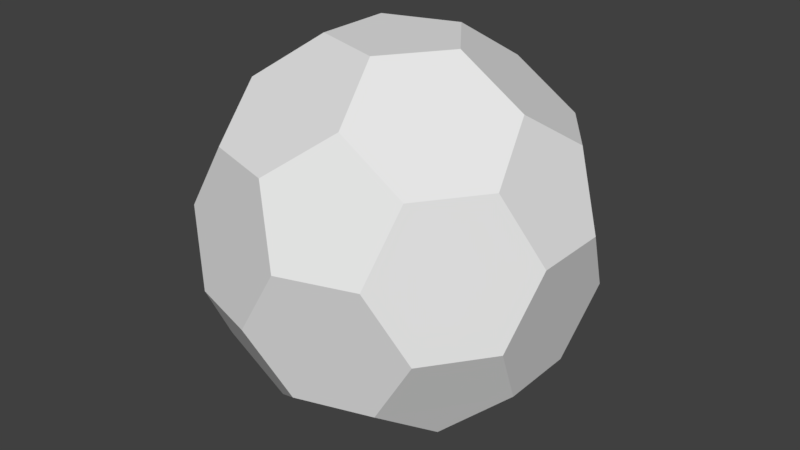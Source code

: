# Source: VertexBall.blend  (saved by Blender 2.79.0; exported with 4.5.12 LTS)
import bpy
from mathutils import Matrix  # noqa: F401  (used for matrix-valued properties, if any)

bpy.ops.wm.read_factory_settings(use_empty=True)
scene = bpy.context.scene
scene.name = 'Scene'

# ---- collections
col_collection_1 = bpy.data.collections.new('Collection 1'); scene.collection.children.link(col_collection_1)

# ---- world
world_world = bpy.data.worlds.new('World'); scene.world = world_world
world_world.color = (0.05088, 0.05088, 0.05088)
world_world.use_sun_shadow = False
world_world.sun_shadow_jitter_overblur = 0.0
world_world.cycles.sampling_method = 'MANUAL'

# ---- meshes
me_solid_001 = bpy.data.meshes.new('Solid.001')
me_solid_001.from_pydata([(0.9333, 0.412, -0.1789), (0.8666, 0.206, -0.5441), (0.5793, 0.412, -0.7708), (0.4683, 0.7454, -0.5457), (0.6872, 0.7454, -0.1798), (-0.4683, 0.7454, 0.5457), (-0.6872, 0.7454, 0.1798), (-0.9333, 0.412, 0.1789), (-0.8666, 0.206, 0.5441), (-0.5793, 0.412, 0.7708), (0.6872, -0.7454, -0.1798), (0.4683, -0.7454, -0.5457), (0.5793, -0.412, -0.7708), (0.8666, -0.206, -0.5441), (0.9333, -0.412, -0.1789), (-0.5793, -0.412, 0.7708), (-0.8666, -0.206, 0.5441), (-0.9333, -0.412, 0.1789), (-0.6872, -0.7454, 0.1798), (-0.4683, -0.7454, 0.5457), (0.8205, 0.3333, 0.5507), (0.7096, 0.0, 0.7758), (0.8205, -0.3333, 0.5507), (1.0, -0.206, 0.1864), (1.0, 0.206, 0.1864), (0.2919, 0.206, -0.9975), (0.2919, -0.206, -0.9975), (-0.1064, -0.3333, -0.999), (-0.3525, 0.0, -1.0), (-0.1064, 0.3333, -0.999), (-0.2919, 0.206, 0.9975), (-0.2919, -0.206, 0.9975), (0.1064, -0.3333, 0.999), (0.3525, 0.0, 1.0), (0.1064, 0.3333, 0.999), (-0.8205, 0.3333, -0.5507), (-0.7096, 0.0, -0.7758), (-0.8205, -0.3333, -0.5507), (-1.0, -0.206, -0.1864), (-1.0, 0.206, -0.1864), (0.5077, 0.8727, 0.1845), (0.1094, 1.0, 0.1829), (-0.07006, 0.8727, 0.5472), (0.2173, 0.6667, 0.7739), (0.5744, 0.6667, 0.5497), (0.5744, -0.6667, 0.5497), (0.2173, -0.6667, 0.7739), (-0.07006, -0.8727, 0.5472), (0.1094, -1.0, 0.1829), (0.5077, -0.8727, 0.1845), (-0.2173, 0.6667, -0.7739), (-0.5744, 0.6667, -0.5497), (-0.5077, 0.8727, -0.1845), (-0.1094, 1.0, -0.1829), (0.07006, 0.8727, -0.5472), (0.07006, -0.8727, -0.5472), (-0.1094, -1.0, -0.1829), (-0.5077, -0.8727, -0.1845), (-0.5744, -0.6667, -0.5497), (-0.2173, -0.6667, -0.7739)], [], [(0, 1, 3, 4), (1, 2, 3), (5, 6, 8, 9), (6, 7, 8), (10, 11, 13, 14), (11, 12, 13), (15, 16, 18, 19), (16, 17, 18), (20, 21, 23, 24), (21, 22, 23), (25, 26, 28, 29), (26, 27, 28), (30, 31, 33, 34), (31, 32, 33), (35, 36, 38, 39), (36, 37, 38), (40, 41, 43, 44), (41, 42, 43), (45, 46, 48, 49), (46, 47, 48), (50, 51, 53, 54), (51, 52, 53), (55, 56, 58, 59), (56, 57, 58), (0, 4, 20, 24), (4, 40, 44, 20), (3, 2, 50, 54), (2, 25, 29, 50), (10, 14, 45, 49), (14, 23, 22, 45), (12, 11, 27, 26), (11, 55, 59, 27), (5, 9, 43, 42), (9, 30, 34, 43), (7, 6, 35, 39), (6, 52, 51, 35), (15, 19, 32, 31), (19, 47, 46, 32), (18, 17, 58, 57), (17, 38, 37, 58), (4, 3, 41, 40), (3, 54, 53, 41), (6, 5, 53, 52), (5, 42, 41, 53), (11, 10, 56, 55), (10, 49, 48, 56), (19, 18, 48, 47), (18, 57, 56, 48), (24, 23, 1, 0), (23, 14, 13, 1), (26, 25, 13, 12), (25, 2, 1, 13), (31, 30, 16, 15), (30, 9, 8, 16), (39, 38, 8, 7), (38, 17, 16, 8), (44, 43, 21, 20), (43, 34, 33, 21), (46, 45, 33, 32), (45, 22, 21, 33), (51, 50, 36, 35), (50, 29, 28, 36), (59, 58, 28, 27), (58, 37, 36, 28)])
me_solid_001.use_remesh_preserve_volume = False
me_solid_001.use_remesh_preserve_attributes = False
me_solid_001.use_mirror_vertex_groups = False
me_solid_001.update()

# ---- objects
ob_solid_001 = bpy.data.objects.new('Solid.001', me_solid_001)

# ---- transforms, parenting, visibility, modifiers, constraints
ob_solid_001.location = (0.0, 0.0, 0.0)
ob_solid_001.lineart.crease_threshold = 0.0

# ---- collection membership
col_collection_1.objects.link(ob_solid_001)

# ---- scene / render settings (as saved in the file)
scene.frame_start = 1; scene.frame_end = 250; scene.frame_set(1)
scene.render.engine = 'BLENDER_EEVEE_NEXT'
scene.render.resolution_percentage = 50
scene.render.dither_intensity = 0.0
scene.cycles.use_denoising = False
scene.cycles.samples = 128
scene.cycles.sampling_pattern = 'TABULATED_SOBOL'
scene.cycles.use_adaptive_sampling = False
scene.cycles.use_light_tree = False
scene.cycles.blur_glossy = 0.0
scene.cycles.sample_clamp_indirect = 0.0
scene.view_settings.view_transform = 'Standard'
bpy.context.view_layer.update()

# ---- added for rendering (the .blend has no active camera and no usable light): camera, sun
cam_auto = bpy.data.cameras.new('AutoCamera')
cam_auto.lens = 50.0
cam_auto.sensor_width = 36.0
cam_auto.clip_end = 1000.0
ob_auto_camera = bpy.data.objects.new('AutoCamera', cam_auto)
scene.collection.objects.link(ob_auto_camera)
ob_auto_camera.location = (3.20507, -3.84609, 2.56406)
ob_auto_camera.rotation_euler = (1.09748, -7.21219e-08, 0.694738)
scene.camera = ob_auto_camera
light_auto_sun = bpy.data.lights.new('AutoSun', 'SUN')
light_auto_sun.energy = 3.0
light_auto_sun.angle = 0.0523599
ob_auto_sun = bpy.data.objects.new('AutoSun', light_auto_sun)
scene.collection.objects.link(ob_auto_sun)
ob_auto_sun.rotation_euler = (0.872665, 0.174533, 0.523599)
bpy.context.view_layer.update()
